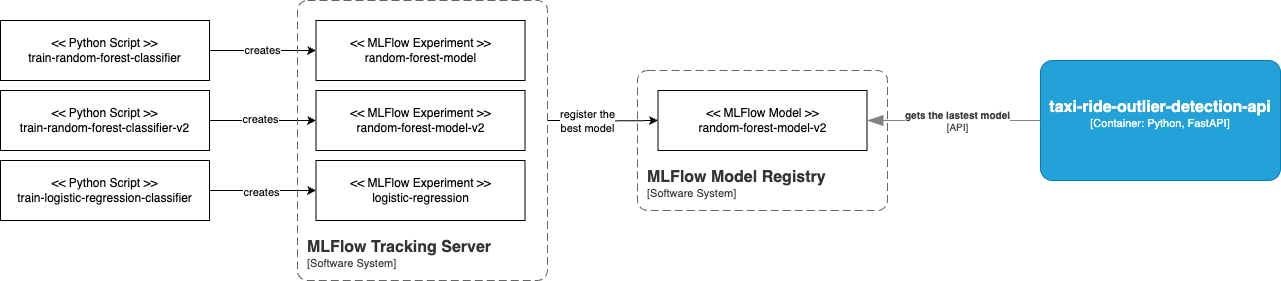

The diagram above was exported from draw.io. Its source (the exported page's mxGraphModel, read from the mxfile embedded in the PNG):
<mxGraphModel dx="396" dy="-6589" grid="1" gridSize="10" guides="1" tooltips="1" connect="1" arrows="1" fold="1" page="1" pageScale="1" pageWidth="827" pageHeight="1169" math="0" shadow="0">
  <root>
    <mxCell id="0" />
    <mxCell id="1" parent="0" />
    <mxCell id="2" value="&lt;div&gt;&amp;lt;&amp;lt; MLFlow Experiment &amp;gt;&amp;gt;&lt;/div&gt;random-forest-model" style="rounded=0;whiteSpace=wrap;html=1;" vertex="1" parent="1">
      <mxGeometry x="358.5" y="7140" width="209" height="60" as="geometry" />
    </mxCell>
    <mxCell id="3" style="edgeStyle=orthogonalEdgeStyle;rounded=0;orthogonalLoop=1;jettySize=auto;html=1;" edge="1" parent="1" target="17">
      <mxGeometry relative="1" as="geometry">
        <mxPoint x="590" y="7240" as="sourcePoint" />
      </mxGeometry>
    </mxCell>
    <mxCell id="4" value="register the&lt;div&gt;best model&lt;/div&gt;" style="edgeLabel;html=1;align=center;verticalAlign=middle;resizable=0;points=[];" vertex="1" connectable="0" parent="3">
      <mxGeometry x="-0.3869" y="-3" relative="1" as="geometry">
        <mxPoint x="6" y="-3" as="offset" />
      </mxGeometry>
    </mxCell>
    <mxCell id="5" value="&lt;div&gt;&amp;lt;&amp;lt; MLFlow Experiment&amp;nbsp;&amp;gt;&amp;gt;&lt;/div&gt;random-forest-model-v2" style="rounded=0;whiteSpace=wrap;html=1;" vertex="1" parent="1">
      <mxGeometry x="358.5" y="7210" width="209" height="60" as="geometry" />
    </mxCell>
    <mxCell id="6" value="&lt;div&gt;&amp;lt;&amp;lt; MLFlow Experiment&amp;nbsp;&amp;gt;&amp;gt;&lt;/div&gt;logistic-regression" style="rounded=0;whiteSpace=wrap;html=1;" vertex="1" parent="1">
      <mxGeometry x="358.5" y="7280" width="209" height="60" as="geometry" />
    </mxCell>
    <mxCell id="7" value="creates" style="edgeStyle=orthogonalEdgeStyle;rounded=0;orthogonalLoop=1;jettySize=auto;html=1;" edge="1" parent="1" source="8" target="2">
      <mxGeometry relative="1" as="geometry" />
    </mxCell>
    <mxCell id="8" value="&lt;div&gt;&amp;lt;&amp;lt; Python Script &amp;gt;&amp;gt;&lt;/div&gt;train-random-forest-classifier" style="rounded=0;whiteSpace=wrap;html=1;" vertex="1" parent="1">
      <mxGeometry x="43" y="7140" width="209" height="60" as="geometry" />
    </mxCell>
    <mxCell id="9" style="edgeStyle=orthogonalEdgeStyle;rounded=0;orthogonalLoop=1;jettySize=auto;html=1;" edge="1" parent="1" source="11" target="5">
      <mxGeometry relative="1" as="geometry" />
    </mxCell>
    <mxCell id="10" value="creates" style="edgeLabel;html=1;align=center;verticalAlign=middle;resizable=0;points=[];" vertex="1" connectable="0" parent="9">
      <mxGeometry x="-0.0704" y="2" relative="1" as="geometry">
        <mxPoint as="offset" />
      </mxGeometry>
    </mxCell>
    <mxCell id="11" value="&lt;div&gt;&amp;lt;&amp;lt; Python Script &amp;gt;&amp;gt;&lt;/div&gt;train-random-forest-classifier-v2" style="rounded=0;whiteSpace=wrap;html=1;" vertex="1" parent="1">
      <mxGeometry x="43" y="7210" width="209" height="60" as="geometry" />
    </mxCell>
    <mxCell id="12" style="edgeStyle=orthogonalEdgeStyle;rounded=0;orthogonalLoop=1;jettySize=auto;html=1;" edge="1" parent="1" source="14" target="6">
      <mxGeometry relative="1" as="geometry" />
    </mxCell>
    <mxCell id="13" value="creates" style="edgeLabel;html=1;align=center;verticalAlign=middle;resizable=0;points=[];" vertex="1" connectable="0" parent="12">
      <mxGeometry x="-0.0516" y="-1" relative="1" as="geometry">
        <mxPoint as="offset" />
      </mxGeometry>
    </mxCell>
    <mxCell id="14" value="&lt;div&gt;&amp;lt;&amp;lt; Python Script &amp;gt;&amp;gt;&lt;/div&gt;train-logistic-regression-classifier" style="rounded=0;whiteSpace=wrap;html=1;" vertex="1" parent="1">
      <mxGeometry x="43" y="7280" width="209" height="60" as="geometry" />
    </mxCell>
    <object placeholders="1" c4Name="MLFlow Tracking Server" c4Type="SystemScopeBoundary" c4Application="Software System" label="&lt;font style=&quot;font-size: 16px&quot;&gt;&lt;b&gt;&lt;div style=&quot;text-align: left&quot;&gt;%c4Name%&lt;/div&gt;&lt;/b&gt;&lt;/font&gt;&lt;div style=&quot;text-align: left&quot;&gt;[%c4Application%]&lt;/div&gt;" id="15">
      <mxCell style="rounded=1;fontSize=11;whiteSpace=wrap;html=1;dashed=1;arcSize=20;fillColor=none;strokeColor=#666666;fontColor=#333333;labelBackgroundColor=none;align=left;verticalAlign=bottom;labelBorderColor=none;spacingTop=0;spacing=10;dashPattern=8 4;metaEdit=1;rotatable=0;perimeter=rectanglePerimeter;noLabel=0;labelPadding=0;allowArrows=0;connectable=0;expand=0;recursiveResize=0;editable=1;pointerEvents=0;absoluteArcSize=1;points=[[0.25,0,0],[0.5,0,0],[0.75,0,0],[1,0.25,0],[1,0.5,0],[1,0.75,0],[0.75,1,0],[0.5,1,0],[0.25,1,0],[0,0.75,0],[0,0.5,0],[0,0.25,0]];" vertex="1" parent="1">
        <mxGeometry x="340" y="7120" width="250" height="280" as="geometry" />
      </mxCell>
    </object>
    <object placeholders="1" c4Name="MLFlow Model Registry" c4Type="SystemScopeBoundary" c4Application="Software System" label="&lt;font style=&quot;font-size: 16px&quot;&gt;&lt;b&gt;&lt;div style=&quot;text-align: left&quot;&gt;%c4Name%&lt;/div&gt;&lt;/b&gt;&lt;/font&gt;&lt;div style=&quot;text-align: left&quot;&gt;[%c4Application%]&lt;/div&gt;" id="16">
      <mxCell style="rounded=1;fontSize=11;whiteSpace=wrap;html=1;dashed=1;arcSize=20;fillColor=none;strokeColor=#666666;fontColor=#333333;labelBackgroundColor=none;align=left;verticalAlign=bottom;labelBorderColor=none;spacingTop=0;spacing=10;dashPattern=8 4;metaEdit=1;rotatable=0;perimeter=rectanglePerimeter;noLabel=0;labelPadding=0;allowArrows=0;connectable=0;expand=0;recursiveResize=0;editable=1;pointerEvents=0;absoluteArcSize=1;points=[[0.25,0,0],[0.5,0,0],[0.75,0,0],[1,0.25,0],[1,0.5,0],[1,0.75,0],[0.75,1,0],[0.5,1,0],[0.25,1,0],[0,0.75,0],[0,0.5,0],[0,0.25,0]];" vertex="1" parent="1">
        <mxGeometry x="680" y="7190" width="250" height="140" as="geometry" />
      </mxCell>
    </object>
    <mxCell id="17" value="&lt;div&gt;&amp;lt;&amp;lt; MLFlow Model &amp;gt;&amp;gt;&lt;/div&gt;random-forest-model-v2" style="rounded=0;whiteSpace=wrap;html=1;" vertex="1" parent="1">
      <mxGeometry x="700.5" y="7210" width="209" height="60" as="geometry" />
    </mxCell>
    <object placeholders="1" c4Name="taxi-ride-outlier-detection-api" c4Type="Container" c4Technology="Python, FastAPI" c4Description="" label="&lt;font style=&quot;font-size: 16px&quot;&gt;&lt;b&gt;%c4Name%&lt;/b&gt;&lt;/font&gt;&lt;div&gt;[%c4Type%: %c4Technology%]&lt;/div&gt;&lt;br&gt;&lt;div&gt;&lt;font style=&quot;font-size: 11px&quot;&gt;&lt;font color=&quot;#E6E6E6&quot;&gt;%c4Description%&lt;/font&gt;&lt;/div&gt;" id="18">
      <mxCell style="rounded=1;whiteSpace=wrap;html=1;fontSize=11;labelBackgroundColor=none;fillColor=#23A2D9;fontColor=#ffffff;align=center;arcSize=10;strokeColor=#0E7DAD;metaEdit=1;resizable=0;points=[[0.25,0,0],[0.5,0,0],[0.75,0,0],[1,0.25,0],[1,0.5,0],[1,0.75,0],[0.75,1,0],[0.5,1,0],[0.25,1,0],[0,0.75,0],[0,0.5,0],[0,0.25,0]];" vertex="1" parent="1">
        <mxGeometry x="1083" y="7180" width="240" height="120" as="geometry" />
      </mxCell>
    </object>
    <object placeholders="1" c4Type="Relationship" c4Technology="API" c4Description="gets the lastest model" label="&lt;div style=&quot;text-align: left&quot;&gt;&lt;div style=&quot;text-align: center&quot;&gt;&lt;b&gt;%c4Description%&lt;/b&gt;&lt;/div&gt;&lt;div style=&quot;text-align: center&quot;&gt;[%c4Technology%]&lt;/div&gt;&lt;/div&gt;" id="19">
      <mxCell style="endArrow=blockThin;html=1;fontSize=10;fontColor=#404040;strokeWidth=1;endFill=1;strokeColor=#828282;elbow=vertical;metaEdit=1;endSize=14;startSize=14;jumpStyle=arc;jumpSize=16;rounded=0;edgeStyle=orthogonalEdgeStyle;" edge="1" parent="1" source="18" target="17">
        <mxGeometry x="-0.0432" width="240" relative="1" as="geometry">
          <mxPoint x="940" y="7100" as="sourcePoint" />
          <mxPoint x="1180" y="7100" as="targetPoint" />
          <Array as="points">
            <mxPoint x="1020" y="7240" />
            <mxPoint x="1020" y="7240" />
          </Array>
          <mxPoint as="offset" />
        </mxGeometry>
      </mxCell>
    </object>
  </root>
</mxGraphModel>